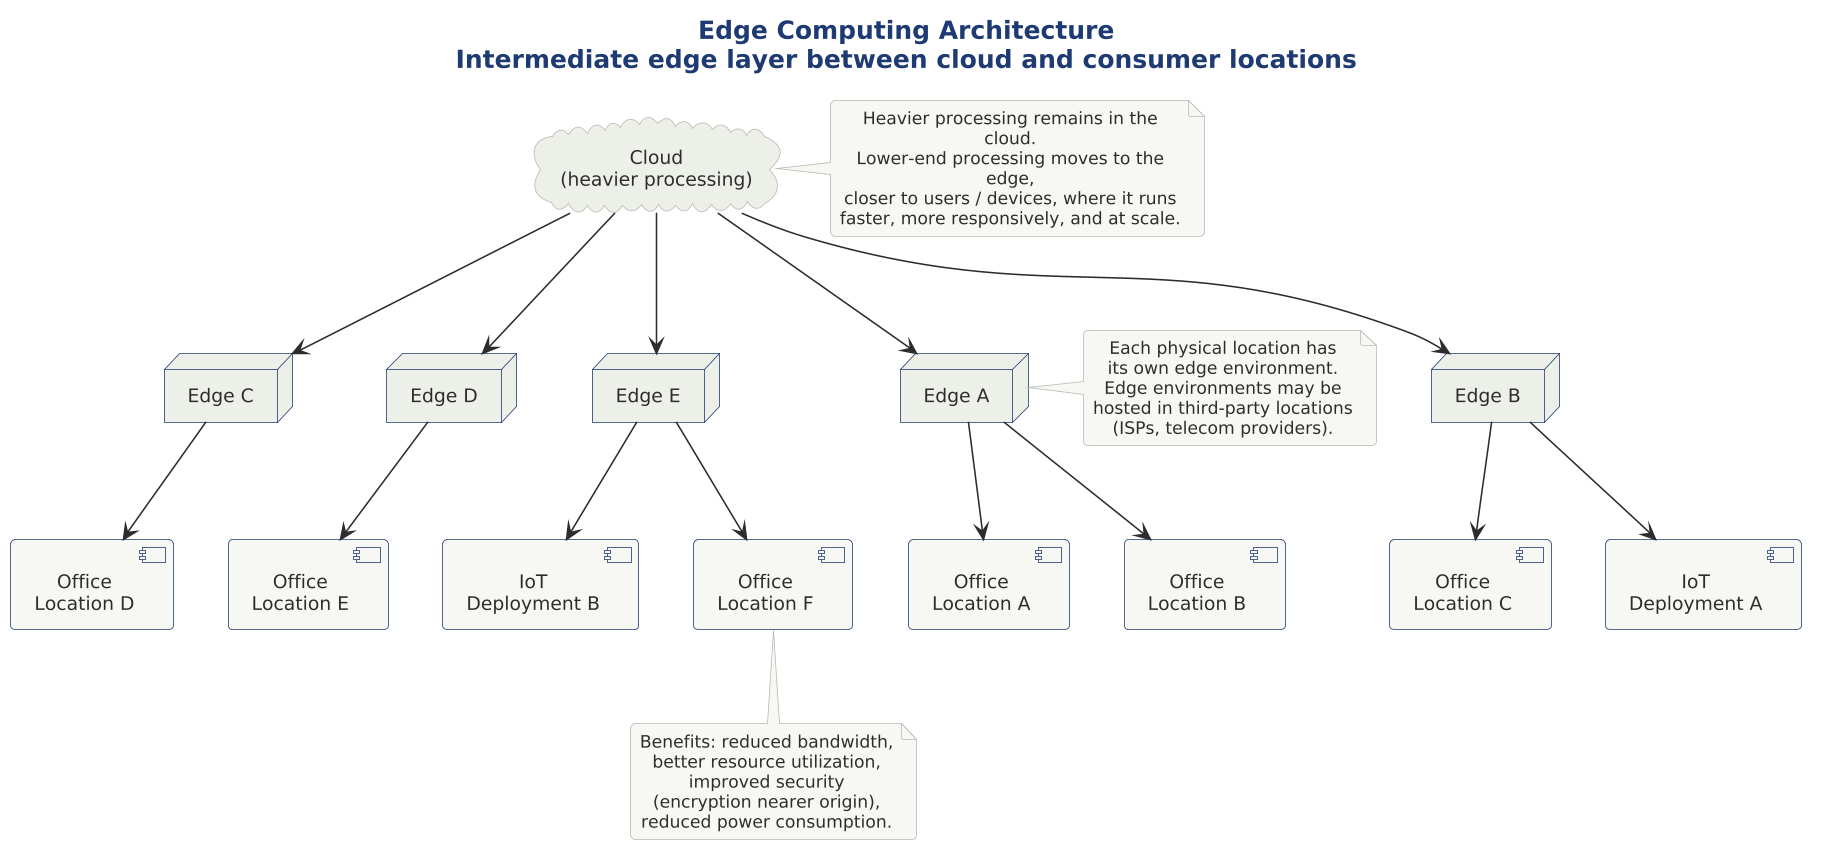

The diagram above was rendered by PlantUML. Its source (embedded in the PNG):
@startuml

skinparam dpi 150



!include ../../../../../../tooling/styles/plantuml/structural/deployment-diagram-style.iuml

title Edge Computing Architecture\nIntermediate edge layer between cloud and consumer locations

cloud "Cloud\n(heavier processing)" as cld

node "Edge A" as ea
node "Edge B" as eb
node "Edge C" as ec
node "Edge D" as ed
node "Edge E" as ee

component "Office\nLocation A" as la
component "Office\nLocation B" as lb
component "Office\nLocation C" as lc
component "Office\nLocation D" as ld
component "IoT\nDeployment A" as iotA
component "Office\nLocation E" as le
component "IoT\nDeployment B" as iotB
component "Office\nLocation F" as lf

cld -down-> ea
cld -down-> eb
cld -down-> ec
cld -down-> ed
cld -down-> ee

ea -down-> la
ea -down-> lb
eb -down-> iotA
eb -down-> lc
ec -down-> ld
ed -down-> le
ee -down-> iotB
ee -down-> lf

note right of cld
  Heavier processing remains in the cloud.
  Lower-end processing moves to the edge,
  closer to users / devices, where it runs
  faster, more responsively, and at scale.
end note

note left of ea
  Each physical location has
  its own edge environment.
  Edge environments may be
  hosted in third-party locations
  (ISPs, telecom providers).
end note

note bottom of lf
  Benefits: reduced bandwidth,
  better resource utilization,
  improved security
  (encryption nearer origin),
  reduced power consumption.
end note

@enduml